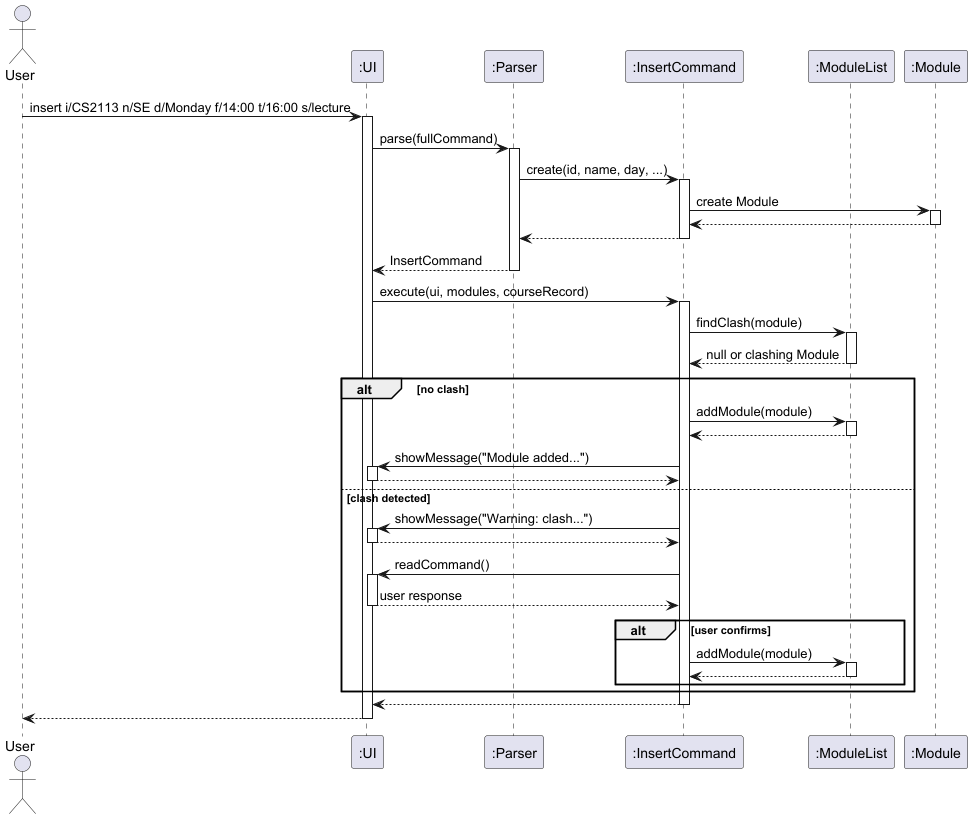

The diagram above was rendered by PlantUML. Its source (embedded in the PNG):
@startuml
actor User
participant ":UI" as UI
participant ":Parser" as Parser
participant ":InsertCommand" as InsertCmd
participant ":ModuleList" as ModuleList
participant ":Module" as Module

User -> UI: insert i/CS2113 n/SE d/Monday f/14:00 t/16:00 s/lecture
activate UI

UI -> Parser: parse(fullCommand)
activate Parser

Parser -> InsertCmd: create(id, name, day, ...)
activate InsertCmd
InsertCmd -> Module: create Module
activate Module
Module --> InsertCmd
deactivate Module
InsertCmd --> Parser
deactivate InsertCmd

Parser --> UI: InsertCommand
deactivate Parser

UI -> InsertCmd: execute(ui, modules, courseRecord)
activate InsertCmd

InsertCmd -> ModuleList: findClash(module)
activate ModuleList
ModuleList --> InsertCmd: null or clashing Module
deactivate ModuleList

alt no clash
    InsertCmd -> ModuleList: addModule(module)
    activate ModuleList
    ModuleList --> InsertCmd
    deactivate ModuleList
    InsertCmd -> UI: showMessage("Module added...")
    activate UI
    UI --> InsertCmd
    deactivate UI
else clash detected
    InsertCmd -> UI: showMessage("Warning: clash...")
    activate UI
    UI --> InsertCmd
    deactivate UI
    InsertCmd -> UI: readCommand()
    activate UI
    UI --> InsertCmd: user response
    deactivate UI
    alt user confirms
        InsertCmd -> ModuleList: addModule(module)
        activate ModuleList
        ModuleList --> InsertCmd
        deactivate ModuleList
    end
end

InsertCmd --> UI
deactivate InsertCmd

UI --> User
deactivate UI

@enduml